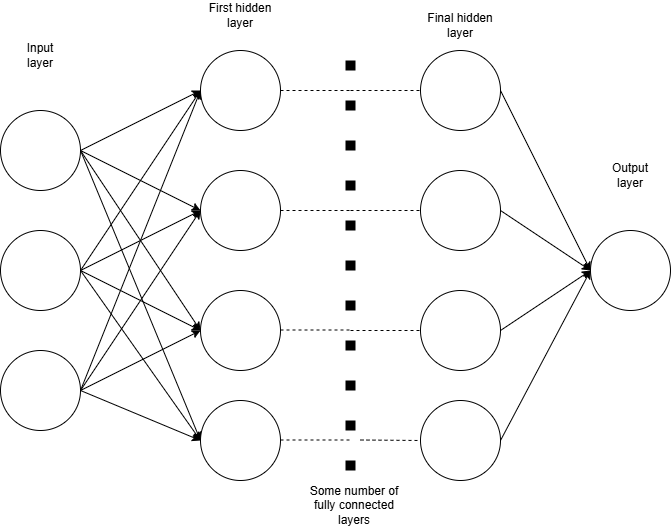

The diagram above was exported from draw.io. Its source (the exported page's mxGraphModel, read from the mxfile embedded in the PNG):
<mxGraphModel dx="946" dy="1766" grid="1" gridSize="10" guides="1" tooltips="1" connect="1" arrows="1" fold="1" page="1" pageScale="1" pageWidth="827" pageHeight="1169" math="0" shadow="0">
  <root>
    <mxCell id="0" />
    <mxCell id="1" parent="0" />
    <mxCell id="aQC7g0rmfaEh8wHx0B4e-1" value="" style="ellipse;whiteSpace=wrap;html=1;aspect=fixed;" parent="1" vertex="1">
      <mxGeometry x="110" y="80" width="80" height="80" as="geometry" />
    </mxCell>
    <mxCell id="aQC7g0rmfaEh8wHx0B4e-2" value="" style="ellipse;whiteSpace=wrap;html=1;aspect=fixed;" parent="1" vertex="1">
      <mxGeometry x="110" y="200" width="80" height="80" as="geometry" />
    </mxCell>
    <mxCell id="aQC7g0rmfaEh8wHx0B4e-3" value="" style="ellipse;whiteSpace=wrap;html=1;aspect=fixed;" parent="1" vertex="1">
      <mxGeometry x="110" y="320" width="80" height="80" as="geometry" />
    </mxCell>
    <mxCell id="aQC7g0rmfaEh8wHx0B4e-4" value="" style="ellipse;whiteSpace=wrap;html=1;aspect=fixed;" parent="1" vertex="1">
      <mxGeometry x="310" y="20" width="80" height="80" as="geometry" />
    </mxCell>
    <mxCell id="aQC7g0rmfaEh8wHx0B4e-5" value="" style="ellipse;whiteSpace=wrap;html=1;aspect=fixed;" parent="1" vertex="1">
      <mxGeometry x="310" y="140" width="80" height="80" as="geometry" />
    </mxCell>
    <mxCell id="aQC7g0rmfaEh8wHx0B4e-6" value="" style="ellipse;whiteSpace=wrap;html=1;aspect=fixed;" parent="1" vertex="1">
      <mxGeometry x="310" y="260" width="80" height="80" as="geometry" />
    </mxCell>
    <mxCell id="aQC7g0rmfaEh8wHx0B4e-7" value="" style="ellipse;whiteSpace=wrap;html=1;aspect=fixed;" parent="1" vertex="1">
      <mxGeometry x="310" y="370" width="80" height="80" as="geometry" />
    </mxCell>
    <mxCell id="aQC7g0rmfaEh8wHx0B4e-8" value="" style="endArrow=none;dashed=1;html=1;dashPattern=1 3;strokeWidth=10;rounded=0;jumpSize=999;" parent="1" edge="1">
      <mxGeometry width="50" height="50" relative="1" as="geometry">
        <mxPoint x="460" y="440" as="sourcePoint" />
        <mxPoint x="460" y="20" as="targetPoint" />
      </mxGeometry>
    </mxCell>
    <mxCell id="aQC7g0rmfaEh8wHx0B4e-9" value="" style="ellipse;whiteSpace=wrap;html=1;aspect=fixed;" parent="1" vertex="1">
      <mxGeometry x="530" y="20" width="80" height="80" as="geometry" />
    </mxCell>
    <mxCell id="aQC7g0rmfaEh8wHx0B4e-10" value="" style="ellipse;whiteSpace=wrap;html=1;aspect=fixed;" parent="1" vertex="1">
      <mxGeometry x="530" y="140" width="80" height="80" as="geometry" />
    </mxCell>
    <mxCell id="aQC7g0rmfaEh8wHx0B4e-11" value="" style="ellipse;whiteSpace=wrap;html=1;aspect=fixed;" parent="1" vertex="1">
      <mxGeometry x="530" y="260" width="80" height="80" as="geometry" />
    </mxCell>
    <mxCell id="aQC7g0rmfaEh8wHx0B4e-12" value="" style="ellipse;whiteSpace=wrap;html=1;aspect=fixed;" parent="1" vertex="1">
      <mxGeometry x="530" y="370" width="80" height="80" as="geometry" />
    </mxCell>
    <mxCell id="aQC7g0rmfaEh8wHx0B4e-13" value="" style="ellipse;whiteSpace=wrap;html=1;aspect=fixed;" parent="1" vertex="1">
      <mxGeometry x="700" y="200" width="80" height="80" as="geometry" />
    </mxCell>
    <mxCell id="aQC7g0rmfaEh8wHx0B4e-14" value="" style="endArrow=classic;html=1;rounded=0;exitX=1;exitY=0.5;exitDx=0;exitDy=0;entryX=0;entryY=0.5;entryDx=0;entryDy=0;" parent="1" source="aQC7g0rmfaEh8wHx0B4e-9" target="aQC7g0rmfaEh8wHx0B4e-13" edge="1">
      <mxGeometry width="50" height="50" relative="1" as="geometry">
        <mxPoint x="630" y="80" as="sourcePoint" />
        <mxPoint x="680" y="30" as="targetPoint" />
      </mxGeometry>
    </mxCell>
    <mxCell id="aQC7g0rmfaEh8wHx0B4e-15" value="" style="endArrow=classic;html=1;rounded=0;exitX=1;exitY=0.5;exitDx=0;exitDy=0;entryX=0;entryY=0.5;entryDx=0;entryDy=0;" parent="1" source="aQC7g0rmfaEh8wHx0B4e-10" target="aQC7g0rmfaEh8wHx0B4e-13" edge="1">
      <mxGeometry width="50" height="50" relative="1" as="geometry">
        <mxPoint x="630" y="190" as="sourcePoint" />
        <mxPoint x="720" y="370" as="targetPoint" />
      </mxGeometry>
    </mxCell>
    <mxCell id="aQC7g0rmfaEh8wHx0B4e-16" value="" style="endArrow=classic;html=1;rounded=0;exitX=1;exitY=0.5;exitDx=0;exitDy=0;entryX=0;entryY=0.5;entryDx=0;entryDy=0;" parent="1" source="aQC7g0rmfaEh8wHx0B4e-11" target="aQC7g0rmfaEh8wHx0B4e-13" edge="1">
      <mxGeometry width="50" height="50" relative="1" as="geometry">
        <mxPoint x="650" y="320" as="sourcePoint" />
        <mxPoint x="740" y="380" as="targetPoint" />
      </mxGeometry>
    </mxCell>
    <mxCell id="aQC7g0rmfaEh8wHx0B4e-17" value="" style="endArrow=classic;html=1;rounded=0;exitX=1;exitY=0.5;exitDx=0;exitDy=0;entryX=0;entryY=0.5;entryDx=0;entryDy=0;" parent="1" source="aQC7g0rmfaEh8wHx0B4e-12" target="aQC7g0rmfaEh8wHx0B4e-13" edge="1">
      <mxGeometry width="50" height="50" relative="1" as="geometry">
        <mxPoint x="640" y="400" as="sourcePoint" />
        <mxPoint x="730" y="340" as="targetPoint" />
      </mxGeometry>
    </mxCell>
    <mxCell id="aQC7g0rmfaEh8wHx0B4e-18" value="" style="endArrow=classic;html=1;rounded=0;exitX=1;exitY=0.5;exitDx=0;exitDy=0;entryX=0;entryY=0.5;entryDx=0;entryDy=0;" parent="1" source="aQC7g0rmfaEh8wHx0B4e-1" target="aQC7g0rmfaEh8wHx0B4e-4" edge="1">
      <mxGeometry width="50" height="50" relative="1" as="geometry">
        <mxPoint x="200" y="60" as="sourcePoint" />
        <mxPoint x="250" y="10" as="targetPoint" />
      </mxGeometry>
    </mxCell>
    <mxCell id="aQC7g0rmfaEh8wHx0B4e-19" value="" style="endArrow=classic;html=1;rounded=0;entryX=0;entryY=0.5;entryDx=0;entryDy=0;exitX=1;exitY=0.5;exitDx=0;exitDy=0;" parent="1" source="aQC7g0rmfaEh8wHx0B4e-1" target="aQC7g0rmfaEh8wHx0B4e-5" edge="1">
      <mxGeometry width="50" height="50" relative="1" as="geometry">
        <mxPoint x="250" y="170" as="sourcePoint" />
        <mxPoint x="320" y="70" as="targetPoint" />
      </mxGeometry>
    </mxCell>
    <mxCell id="aQC7g0rmfaEh8wHx0B4e-20" value="" style="endArrow=classic;html=1;rounded=0;entryX=0;entryY=0.5;entryDx=0;entryDy=0;exitX=1;exitY=0.5;exitDx=0;exitDy=0;" parent="1" source="aQC7g0rmfaEh8wHx0B4e-1" target="aQC7g0rmfaEh8wHx0B4e-6" edge="1">
      <mxGeometry width="50" height="50" relative="1" as="geometry">
        <mxPoint x="210" y="140" as="sourcePoint" />
        <mxPoint x="320" y="190" as="targetPoint" />
      </mxGeometry>
    </mxCell>
    <mxCell id="aQC7g0rmfaEh8wHx0B4e-21" value="" style="endArrow=classic;html=1;rounded=0;entryX=0;entryY=0.5;entryDx=0;entryDy=0;exitX=1;exitY=0.5;exitDx=0;exitDy=0;" parent="1" source="aQC7g0rmfaEh8wHx0B4e-1" target="aQC7g0rmfaEh8wHx0B4e-7" edge="1">
      <mxGeometry width="50" height="50" relative="1" as="geometry">
        <mxPoint x="200" y="180" as="sourcePoint" />
        <mxPoint x="300" y="340" as="targetPoint" />
      </mxGeometry>
    </mxCell>
    <mxCell id="aQC7g0rmfaEh8wHx0B4e-22" value="" style="endArrow=classic;html=1;rounded=0;exitX=1;exitY=0.5;exitDx=0;exitDy=0;entryX=0;entryY=0.5;entryDx=0;entryDy=0;" parent="1" source="aQC7g0rmfaEh8wHx0B4e-2" target="aQC7g0rmfaEh8wHx0B4e-4" edge="1">
      <mxGeometry width="50" height="50" relative="1" as="geometry">
        <mxPoint x="200" y="280" as="sourcePoint" />
        <mxPoint x="250" y="230" as="targetPoint" />
      </mxGeometry>
    </mxCell>
    <mxCell id="aQC7g0rmfaEh8wHx0B4e-23" value="" style="endArrow=classic;html=1;rounded=0;entryX=0;entryY=0.5;entryDx=0;entryDy=0;" parent="1" target="aQC7g0rmfaEh8wHx0B4e-5" edge="1">
      <mxGeometry width="50" height="50" relative="1" as="geometry">
        <mxPoint x="190" y="240" as="sourcePoint" />
        <mxPoint x="330" y="320" as="targetPoint" />
      </mxGeometry>
    </mxCell>
    <mxCell id="aQC7g0rmfaEh8wHx0B4e-24" value="" style="endArrow=classic;html=1;rounded=0;entryX=0;entryY=0.5;entryDx=0;entryDy=0;exitX=1;exitY=0.5;exitDx=0;exitDy=0;" parent="1" source="aQC7g0rmfaEh8wHx0B4e-2" target="aQC7g0rmfaEh8wHx0B4e-6" edge="1">
      <mxGeometry width="50" height="50" relative="1" as="geometry">
        <mxPoint x="240" y="170" as="sourcePoint" />
        <mxPoint x="340" y="330" as="targetPoint" />
      </mxGeometry>
    </mxCell>
    <mxCell id="aQC7g0rmfaEh8wHx0B4e-25" value="" style="endArrow=classic;html=1;rounded=0;entryX=0;entryY=0.5;entryDx=0;entryDy=0;exitX=1;exitY=0.5;exitDx=0;exitDy=0;" parent="1" source="aQC7g0rmfaEh8wHx0B4e-2" target="aQC7g0rmfaEh8wHx0B4e-7" edge="1">
      <mxGeometry width="50" height="50" relative="1" as="geometry">
        <mxPoint x="200" y="250" as="sourcePoint" />
        <mxPoint x="320" y="310" as="targetPoint" />
      </mxGeometry>
    </mxCell>
    <mxCell id="aQC7g0rmfaEh8wHx0B4e-26" value="" style="endArrow=classic;html=1;rounded=0;entryX=0;entryY=0.5;entryDx=0;entryDy=0;exitX=1;exitY=0.5;exitDx=0;exitDy=0;" parent="1" source="aQC7g0rmfaEh8wHx0B4e-3" target="aQC7g0rmfaEh8wHx0B4e-4" edge="1">
      <mxGeometry width="50" height="50" relative="1" as="geometry">
        <mxPoint x="-20" y="300" as="sourcePoint" />
        <mxPoint x="130" y="450" as="targetPoint" />
      </mxGeometry>
    </mxCell>
    <mxCell id="aQC7g0rmfaEh8wHx0B4e-27" value="" style="endArrow=classic;html=1;rounded=0;entryX=0;entryY=0.5;entryDx=0;entryDy=0;exitX=1;exitY=0.5;exitDx=0;exitDy=0;" parent="1" source="aQC7g0rmfaEh8wHx0B4e-3" target="aQC7g0rmfaEh8wHx0B4e-5" edge="1">
      <mxGeometry width="50" height="50" relative="1" as="geometry">
        <mxPoint x="240" y="440" as="sourcePoint" />
        <mxPoint x="320" y="70" as="targetPoint" />
      </mxGeometry>
    </mxCell>
    <mxCell id="aQC7g0rmfaEh8wHx0B4e-28" value="" style="endArrow=classic;html=1;rounded=0;entryX=0;entryY=0.5;entryDx=0;entryDy=0;exitX=1;exitY=0.5;exitDx=0;exitDy=0;" parent="1" source="aQC7g0rmfaEh8wHx0B4e-3" target="aQC7g0rmfaEh8wHx0B4e-6" edge="1">
      <mxGeometry width="50" height="50" relative="1" as="geometry">
        <mxPoint x="230" y="420" as="sourcePoint" />
        <mxPoint x="320" y="190" as="targetPoint" />
      </mxGeometry>
    </mxCell>
    <mxCell id="aQC7g0rmfaEh8wHx0B4e-29" value="" style="endArrow=classic;html=1;rounded=0;entryX=0;entryY=0.5;entryDx=0;entryDy=0;exitX=1;exitY=0.5;exitDx=0;exitDy=0;" parent="1" source="aQC7g0rmfaEh8wHx0B4e-3" target="aQC7g0rmfaEh8wHx0B4e-7" edge="1">
      <mxGeometry width="50" height="50" relative="1" as="geometry">
        <mxPoint x="210" y="430" as="sourcePoint" />
        <mxPoint x="320" y="310" as="targetPoint" />
      </mxGeometry>
    </mxCell>
    <mxCell id="aQC7g0rmfaEh8wHx0B4e-42" value="" style="endArrow=none;dashed=1;html=1;rounded=0;exitX=1;exitY=0.5;exitDx=0;exitDy=0;" parent="1" source="aQC7g0rmfaEh8wHx0B4e-4" edge="1">
      <mxGeometry width="50" height="50" relative="1" as="geometry">
        <mxPoint x="450" y="10" as="sourcePoint" />
        <mxPoint x="460" y="60" as="targetPoint" />
      </mxGeometry>
    </mxCell>
    <mxCell id="aQC7g0rmfaEh8wHx0B4e-43" value="" style="endArrow=none;dashed=1;html=1;rounded=0;exitX=1;exitY=0.5;exitDx=0;exitDy=0;" parent="1" edge="1">
      <mxGeometry width="50" height="50" relative="1" as="geometry">
        <mxPoint x="390" y="180" as="sourcePoint" />
        <mxPoint x="460" y="180" as="targetPoint" />
      </mxGeometry>
    </mxCell>
    <mxCell id="aQC7g0rmfaEh8wHx0B4e-44" value="" style="endArrow=none;dashed=1;html=1;rounded=0;exitX=1;exitY=0.5;exitDx=0;exitDy=0;" parent="1" edge="1">
      <mxGeometry width="50" height="50" relative="1" as="geometry">
        <mxPoint x="390" y="299.5" as="sourcePoint" />
        <mxPoint x="460" y="299.5" as="targetPoint" />
      </mxGeometry>
    </mxCell>
    <mxCell id="aQC7g0rmfaEh8wHx0B4e-45" value="" style="endArrow=none;dashed=1;html=1;rounded=0;exitX=1;exitY=0.5;exitDx=0;exitDy=0;" parent="1" edge="1">
      <mxGeometry width="50" height="50" relative="1" as="geometry">
        <mxPoint x="390" y="409.5" as="sourcePoint" />
        <mxPoint x="460" y="409.5" as="targetPoint" />
      </mxGeometry>
    </mxCell>
    <mxCell id="aQC7g0rmfaEh8wHx0B4e-46" value="" style="endArrow=none;dashed=1;html=1;rounded=0;entryX=0;entryY=0.5;entryDx=0;entryDy=0;" parent="1" target="aQC7g0rmfaEh8wHx0B4e-9" edge="1">
      <mxGeometry width="50" height="50" relative="1" as="geometry">
        <mxPoint x="460" y="60" as="sourcePoint" />
        <mxPoint x="540" y="60" as="targetPoint" />
      </mxGeometry>
    </mxCell>
    <mxCell id="aQC7g0rmfaEh8wHx0B4e-47" value="" style="endArrow=none;dashed=1;html=1;rounded=0;" parent="1" edge="1">
      <mxGeometry width="50" height="50" relative="1" as="geometry">
        <mxPoint x="460" y="180" as="sourcePoint" />
        <mxPoint x="530" y="180" as="targetPoint" />
      </mxGeometry>
    </mxCell>
    <mxCell id="aQC7g0rmfaEh8wHx0B4e-48" value="" style="endArrow=none;dashed=1;html=1;rounded=0;entryX=0;entryY=0.5;entryDx=0;entryDy=0;" parent="1" target="aQC7g0rmfaEh8wHx0B4e-11" edge="1">
      <mxGeometry width="50" height="50" relative="1" as="geometry">
        <mxPoint x="460" y="300" as="sourcePoint" />
        <mxPoint x="540" y="299.5" as="targetPoint" />
      </mxGeometry>
    </mxCell>
    <mxCell id="aQC7g0rmfaEh8wHx0B4e-49" value="" style="endArrow=none;dashed=1;html=1;rounded=0;exitX=1;exitY=0.5;exitDx=0;exitDy=0;entryX=0;entryY=0.5;entryDx=0;entryDy=0;" parent="1" target="aQC7g0rmfaEh8wHx0B4e-12" edge="1">
      <mxGeometry width="50" height="50" relative="1" as="geometry">
        <mxPoint x="470" y="409.5" as="sourcePoint" />
        <mxPoint x="540" y="409.5" as="targetPoint" />
      </mxGeometry>
    </mxCell>
    <mxCell id="2PsZBNV6bc21wMPBQyys-1" value="Input&lt;br&gt;layer" style="text;html=1;align=center;verticalAlign=middle;whiteSpace=wrap;rounded=0;" vertex="1" parent="1">
      <mxGeometry x="120" y="10" width="60" height="30" as="geometry" />
    </mxCell>
    <mxCell id="2PsZBNV6bc21wMPBQyys-2" value="First hidden layer" style="text;html=1;align=center;verticalAlign=middle;whiteSpace=wrap;rounded=0;" vertex="1" parent="1">
      <mxGeometry x="315" y="-30" width="70" height="30" as="geometry" />
    </mxCell>
    <mxCell id="2PsZBNV6bc21wMPBQyys-3" value="Final hidden layer" style="text;html=1;align=center;verticalAlign=middle;whiteSpace=wrap;rounded=0;" vertex="1" parent="1">
      <mxGeometry x="530" y="-20" width="80" height="30" as="geometry" />
    </mxCell>
    <mxCell id="2PsZBNV6bc21wMPBQyys-4" value="Output&lt;br&gt;layer" style="text;html=1;align=center;verticalAlign=middle;whiteSpace=wrap;rounded=0;" vertex="1" parent="1">
      <mxGeometry x="710" y="130" width="60" height="30" as="geometry" />
    </mxCell>
    <mxCell id="2PsZBNV6bc21wMPBQyys-5" value="Some number of fully connected layers" style="text;html=1;align=center;verticalAlign=middle;whiteSpace=wrap;rounded=0;" vertex="1" parent="1">
      <mxGeometry x="414" y="460" width="100" height="30" as="geometry" />
    </mxCell>
  </root>
</mxGraphModel>